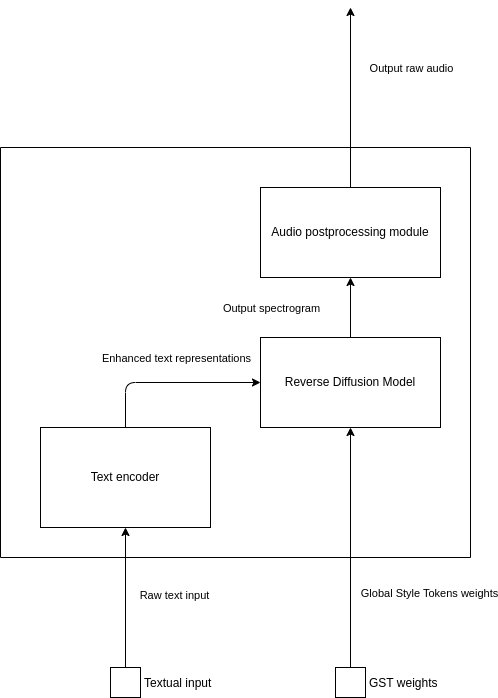

The diagram above was exported from draw.io. Its source (the exported page's mxGraphModel, read from the mxfile embedded in the PNG):
<mxGraphModel dx="1224" dy="920" grid="1" gridSize="10" guides="1" tooltips="1" connect="1" arrows="1" fold="1" page="1" pageScale="1" pageWidth="850" pageHeight="1100" math="0" shadow="0">
  <root>
    <mxCell id="0" />
    <mxCell id="1" parent="0" />
    <mxCell id="5" value="" style="swimlane;startSize=0;" vertex="1" parent="1">
      <mxGeometry x="180" y="390" width="470" height="410" as="geometry" />
    </mxCell>
    <mxCell id="11" style="edgeStyle=none;html=1;exitX=0.5;exitY=0;exitDx=0;exitDy=0;entryX=0;entryY=0.5;entryDx=0;entryDy=0;" edge="1" parent="5" source="2" target="8">
      <mxGeometry relative="1" as="geometry">
        <Array as="points">
          <mxPoint x="125" y="235" />
        </Array>
      </mxGeometry>
    </mxCell>
    <mxCell id="19" value="Enhanced text representations" style="edgeLabel;html=1;align=center;verticalAlign=middle;resizable=0;points=[];" vertex="1" connectable="0" parent="11">
      <mxGeometry x="-0.0211" y="3" relative="1" as="geometry">
        <mxPoint x="7" y="-22" as="offset" />
      </mxGeometry>
    </mxCell>
    <mxCell id="2" value="Text encoder" style="rounded=0;whiteSpace=wrap;html=1;" vertex="1" parent="5">
      <mxGeometry x="40" y="280" width="170" height="100" as="geometry" />
    </mxCell>
    <mxCell id="32" style="edgeStyle=none;html=1;exitX=0.5;exitY=0;exitDx=0;exitDy=0;entryX=0.5;entryY=1;entryDx=0;entryDy=0;" edge="1" parent="5" source="8" target="30">
      <mxGeometry relative="1" as="geometry" />
    </mxCell>
    <mxCell id="8" value="Reverse Diffusion Model" style="rounded=0;whiteSpace=wrap;html=1;" vertex="1" parent="5">
      <mxGeometry x="260" y="190" width="180" height="90" as="geometry" />
    </mxCell>
    <mxCell id="30" value="Audio postprocessing module" style="rounded=0;whiteSpace=wrap;html=1;" vertex="1" parent="5">
      <mxGeometry x="260" y="40" width="180" height="90" as="geometry" />
    </mxCell>
    <mxCell id="35" value="Output spectrogram" style="edgeLabel;html=1;align=center;verticalAlign=middle;resizable=0;points=[];" vertex="1" connectable="0" parent="5">
      <mxGeometry x="270" y="160" as="geometry" />
    </mxCell>
    <mxCell id="16" style="edgeStyle=none;html=1;exitX=0.5;exitY=0;exitDx=0;exitDy=0;entryX=0.5;entryY=1;entryDx=0;entryDy=0;" edge="1" parent="1" source="13" target="2">
      <mxGeometry relative="1" as="geometry">
        <mxPoint x="250" y="840" as="targetPoint" />
      </mxGeometry>
    </mxCell>
    <mxCell id="13" value="Textual input" style="fontStyle=0;labelPosition=right;verticalLabelPosition=middle;align=left;verticalAlign=middle;spacingLeft=2;" vertex="1" parent="1">
      <mxGeometry x="290" y="910" width="30" height="30" as="geometry" />
    </mxCell>
    <mxCell id="18" style="edgeStyle=none;html=1;exitX=0.5;exitY=0;exitDx=0;exitDy=0;entryX=0.5;entryY=1;entryDx=0;entryDy=0;" edge="1" parent="1" source="17" target="8">
      <mxGeometry relative="1" as="geometry" />
    </mxCell>
    <mxCell id="17" value="GST weights" style="fontStyle=0;labelPosition=right;verticalLabelPosition=middle;align=left;verticalAlign=middle;spacingLeft=2;" vertex="1" parent="1">
      <mxGeometry x="515" y="910" width="30" height="30" as="geometry" />
    </mxCell>
    <mxCell id="20" value="Global Style Tokens weights" style="edgeLabel;html=1;align=center;verticalAlign=middle;resizable=0;points=[];" vertex="1" connectable="0" parent="1">
      <mxGeometry x="610" y="830" as="geometry">
        <mxPoint x="-2" y="5" as="offset" />
      </mxGeometry>
    </mxCell>
    <mxCell id="27" value="Raw text input" style="edgeLabel;html=1;align=center;verticalAlign=middle;resizable=0;points=[];" vertex="1" connectable="0" parent="1">
      <mxGeometry x="350" y="840" as="geometry">
        <mxPoint x="3" y="-3" as="offset" />
      </mxGeometry>
    </mxCell>
    <mxCell id="29" value="Output raw audio" style="edgeLabel;html=1;align=center;verticalAlign=middle;resizable=0;points=[];" vertex="1" connectable="0" parent="1">
      <mxGeometry x="590" y="310" as="geometry" />
    </mxCell>
    <mxCell id="36" style="edgeStyle=none;html=1;exitX=0.5;exitY=0;exitDx=0;exitDy=0;" edge="1" parent="1" source="30">
      <mxGeometry relative="1" as="geometry">
        <mxPoint x="530" y="250" as="targetPoint" />
      </mxGeometry>
    </mxCell>
  </root>
</mxGraphModel>